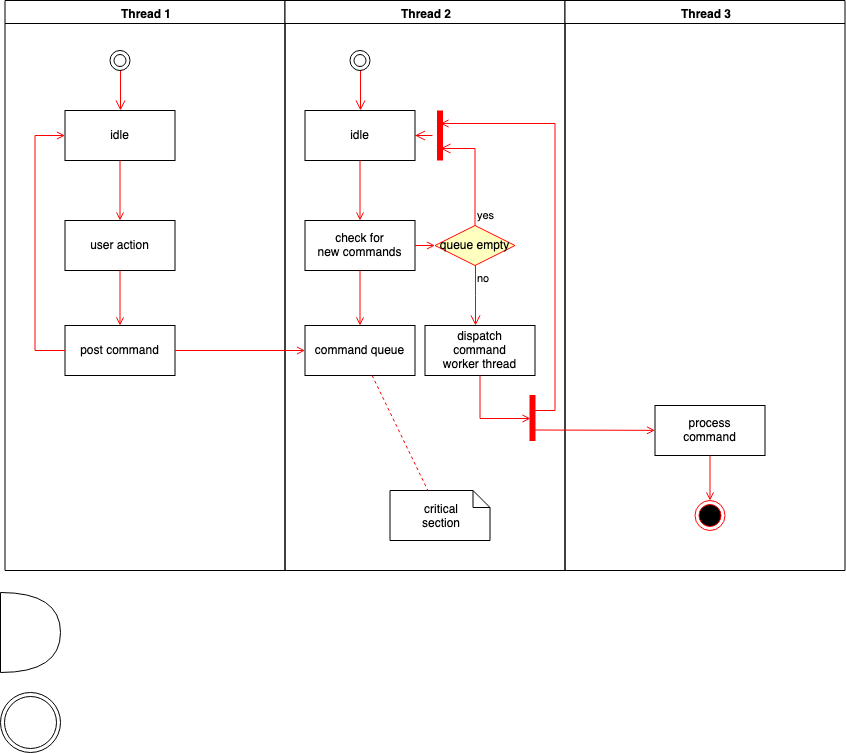

The diagram above was exported from draw.io. Its source (the exported page's mxGraphModel, read from the mxfile embedded in the PNG):
<mxGraphModel dx="1012" dy="373" grid="1" gridSize="10" guides="1" tooltips="1" connect="1" arrows="1" fold="1" page="1" pageScale="1" pageWidth="1169" pageHeight="826" background="#ffffff" math="0" shadow="0">
  <root>
    <mxCell id="0" />
    <mxCell id="1" parent="0" />
    <mxCell id="2" value="Thread 1" style="swimlane;whiteSpace=wrap" parent="1" vertex="1">
      <mxGeometry x="164.5" y="128" width="280" height="570" as="geometry" />
    </mxCell>
    <mxCell id="6" value="" style="edgeStyle=elbowEdgeStyle;elbow=horizontal;verticalAlign=bottom;endArrow=open;endSize=8;strokeColor=#FF0000;endFill=1;rounded=0" parent="2" target="7" edge="1">
      <mxGeometry x="100" y="40" as="geometry">
        <mxPoint x="115" y="110" as="targetPoint" />
        <mxPoint x="115" y="70" as="sourcePoint" />
      </mxGeometry>
    </mxCell>
    <mxCell id="7" value="idle" style="" parent="2" vertex="1">
      <mxGeometry x="60" y="110" width="110" height="50" as="geometry" />
    </mxCell>
    <mxCell id="8" value="user action" style="" parent="2" vertex="1">
      <mxGeometry x="60" y="220" width="110" height="50" as="geometry" />
    </mxCell>
    <mxCell id="9" value="" style="endArrow=open;strokeColor=#FF0000;endFill=1;rounded=0" parent="2" source="7" target="8" edge="1">
      <mxGeometry relative="1" as="geometry" />
    </mxCell>
    <mxCell id="10" value="post command" style="" parent="2" vertex="1">
      <mxGeometry x="60" y="325" width="110" height="50" as="geometry" />
    </mxCell>
    <mxCell id="11" value="" style="endArrow=open;strokeColor=#FF0000;endFill=1;rounded=0" parent="2" source="8" target="10" edge="1">
      <mxGeometry relative="1" as="geometry" />
    </mxCell>
    <mxCell id="12" value="" style="edgeStyle=elbowEdgeStyle;elbow=horizontal;strokeColor=#FF0000;endArrow=open;endFill=1;rounded=0" parent="2" source="10" target="7" edge="1">
      <mxGeometry width="100" height="100" relative="1" as="geometry">
        <mxPoint x="160" y="290" as="sourcePoint" />
        <mxPoint x="260" y="190" as="targetPoint" />
        <Array as="points">
          <mxPoint x="30" y="250" />
        </Array>
      </mxGeometry>
    </mxCell>
    <mxCell id="ffABGN86Y8HeEz6JVFHz-41" value="" style="ellipse;shape=doubleEllipse;whiteSpace=wrap;html=1;aspect=fixed;" parent="2" vertex="1">
      <mxGeometry x="105" y="50" width="20" height="20" as="geometry" />
    </mxCell>
    <mxCell id="3" value="Thread 2" style="swimlane;whiteSpace=wrap" parent="1" vertex="1">
      <mxGeometry x="444.5" y="128" width="280" height="570" as="geometry" />
    </mxCell>
    <mxCell id="14" value="" style="edgeStyle=elbowEdgeStyle;elbow=horizontal;verticalAlign=bottom;endArrow=open;endSize=8;strokeColor=#FF0000;endFill=1;rounded=0" parent="3" target="15" edge="1">
      <mxGeometry x="40" y="20" as="geometry">
        <mxPoint x="55" y="90" as="targetPoint" />
        <mxPoint x="75" y="70" as="sourcePoint" />
      </mxGeometry>
    </mxCell>
    <mxCell id="15" value="idle" style="" parent="3" vertex="1">
      <mxGeometry x="20" y="110" width="110" height="50" as="geometry" />
    </mxCell>
    <mxCell id="16" value="check for &#10;new commands" style="" parent="3" vertex="1">
      <mxGeometry x="20" y="220" width="110" height="50" as="geometry" />
    </mxCell>
    <mxCell id="17" value="" style="endArrow=open;strokeColor=#FF0000;endFill=1;rounded=0" parent="3" source="15" target="16" edge="1">
      <mxGeometry relative="1" as="geometry" />
    </mxCell>
    <mxCell id="18" value="command queue" style="" parent="3" vertex="1">
      <mxGeometry x="20" y="325" width="110" height="50" as="geometry" />
    </mxCell>
    <mxCell id="19" value="" style="endArrow=open;strokeColor=#FF0000;endFill=1;rounded=0" parent="3" source="16" target="18" edge="1">
      <mxGeometry relative="1" as="geometry" />
    </mxCell>
    <mxCell id="21" value="queue empty" style="rhombus;fillColor=#ffffc0;strokeColor=#ff0000;" parent="3" vertex="1">
      <mxGeometry x="150" y="225" width="80" height="40" as="geometry" />
    </mxCell>
    <mxCell id="22" value="yes" style="edgeStyle=elbowEdgeStyle;elbow=horizontal;align=left;verticalAlign=bottom;endArrow=open;endSize=8;strokeColor=#FF0000;exitX=0.5;exitY=0;endFill=1;rounded=0;entryX=0.75;entryY=0.5;entryPerimeter=0" parent="3" source="21" target="25" edge="1">
      <mxGeometry x="-1" relative="1" as="geometry">
        <mxPoint x="160" y="150" as="targetPoint" />
        <Array as="points">
          <mxPoint x="190" y="180" />
        </Array>
      </mxGeometry>
    </mxCell>
    <mxCell id="23" value="no" style="edgeStyle=elbowEdgeStyle;elbow=horizontal;align=left;verticalAlign=top;endArrow=open;endSize=8;strokeColor=#FF0000;endFill=1;rounded=0" parent="3" source="21" target="30" edge="1">
      <mxGeometry x="-1" relative="1" as="geometry">
        <mxPoint x="190" y="305" as="targetPoint" />
      </mxGeometry>
    </mxCell>
    <mxCell id="24" value="" style="endArrow=open;strokeColor=#FF0000;endFill=1;rounded=0" parent="3" source="16" target="21" edge="1">
      <mxGeometry relative="1" as="geometry" />
    </mxCell>
    <mxCell id="25" value="" style="shape=line;strokeWidth=6;strokeColor=#ff0000;rotation=90" parent="3" vertex="1">
      <mxGeometry x="130" y="127.5" width="50" height="15" as="geometry" />
    </mxCell>
    <mxCell id="26" value="" style="edgeStyle=elbowEdgeStyle;elbow=horizontal;verticalAlign=bottom;endArrow=open;endSize=8;strokeColor=#FF0000;endFill=1;rounded=0" parent="3" source="25" target="15" edge="1">
      <mxGeometry x="130" y="90" as="geometry">
        <mxPoint x="230" y="140" as="targetPoint" />
      </mxGeometry>
    </mxCell>
    <mxCell id="30" value="dispatch&#10;command&#10;worker thread" style="" parent="3" vertex="1">
      <mxGeometry x="140" y="325" width="110" height="50" as="geometry" />
    </mxCell>
    <mxCell id="31" value="critical&#10;section" style="shape=note;whiteSpace=wrap;size=17" parent="3" vertex="1">
      <mxGeometry x="105" y="490" width="100" height="50" as="geometry" />
    </mxCell>
    <mxCell id="32" value="" style="endArrow=none;strokeColor=#FF0000;endFill=0;rounded=0;dashed=1" parent="3" source="18" target="31" edge="1">
      <mxGeometry relative="1" as="geometry" />
    </mxCell>
    <mxCell id="34" value="" style="whiteSpace=wrap;strokeColor=#FF0000;fillColor=#FF0000" parent="3" vertex="1">
      <mxGeometry x="245" y="395" width="5" height="45" as="geometry" />
    </mxCell>
    <mxCell id="41" value="" style="edgeStyle=elbowEdgeStyle;elbow=horizontal;entryX=0;entryY=0.5;strokeColor=#FF0000;endArrow=open;endFill=1;rounded=0" parent="3" source="30" target="34" edge="1">
      <mxGeometry width="100" height="100" relative="1" as="geometry">
        <mxPoint x="60" y="480" as="sourcePoint" />
        <mxPoint x="160" y="380" as="targetPoint" />
        <Array as="points">
          <mxPoint x="195" y="400" />
        </Array>
      </mxGeometry>
    </mxCell>
    <mxCell id="ffABGN86Y8HeEz6JVFHz-42" value="" style="ellipse;shape=doubleEllipse;whiteSpace=wrap;html=1;aspect=fixed;" parent="3" vertex="1">
      <mxGeometry x="65" y="50" width="20" height="20" as="geometry" />
    </mxCell>
    <mxCell id="4" value="Thread 3" style="swimlane;whiteSpace=wrap" parent="1" vertex="1">
      <mxGeometry x="724.5" y="128" width="280" height="570" as="geometry" />
    </mxCell>
    <mxCell id="33" value="process&#10;command" style="" parent="4" vertex="1">
      <mxGeometry x="90" y="405" width="110" height="50" as="geometry" />
    </mxCell>
    <mxCell id="35" value="" style="edgeStyle=elbowEdgeStyle;elbow=horizontal;strokeColor=#FF0000;endArrow=open;endFill=1;rounded=0;entryX=0.25;entryY=0.5;entryPerimeter=0" parent="4" target="25" edge="1">
      <mxGeometry width="100" height="100" relative="1" as="geometry">
        <mxPoint x="-30" y="410" as="sourcePoint" />
        <mxPoint x="-120" y="120" as="targetPoint" />
        <Array as="points">
          <mxPoint x="-10" y="135" />
        </Array>
      </mxGeometry>
    </mxCell>
    <mxCell id="37" value="" style="edgeStyle=none;strokeColor=#FF0000;endArrow=open;endFill=1;rounded=0" parent="4" target="33" edge="1">
      <mxGeometry width="100" height="100" relative="1" as="geometry">
        <mxPoint x="-30" y="429.5" as="sourcePoint" />
        <mxPoint x="90" y="429.5" as="targetPoint" />
      </mxGeometry>
    </mxCell>
    <mxCell id="38" value="" style="ellipse;shape=endState;fillColor=#000000;strokeColor=#ff0000" parent="4" vertex="1">
      <mxGeometry x="130" y="500" width="30" height="30" as="geometry" />
    </mxCell>
    <mxCell id="39" value="" style="endArrow=open;strokeColor=#FF0000;endFill=1;rounded=0" parent="4" source="33" target="38" edge="1">
      <mxGeometry relative="1" as="geometry" />
    </mxCell>
    <mxCell id="20" value="" style="endArrow=open;strokeColor=#FF0000;endFill=1;rounded=0" parent="1" source="10" target="18" edge="1">
      <mxGeometry relative="1" as="geometry" />
    </mxCell>
    <mxCell id="_Ld7fdS-KJnXMDCeYQdp-41" value="" style="shape=or;whiteSpace=wrap;html=1;" parent="1" vertex="1">
      <mxGeometry x="160" y="720" width="60" height="80" as="geometry" />
    </mxCell>
    <mxCell id="_Ld7fdS-KJnXMDCeYQdp-42" value="" style="ellipse;shape=doubleEllipse;html=1;dashed=0;whitespace=wrap;aspect=fixed;" parent="1" vertex="1">
      <mxGeometry x="160" y="820" width="60" height="60" as="geometry" />
    </mxCell>
  </root>
</mxGraphModel>